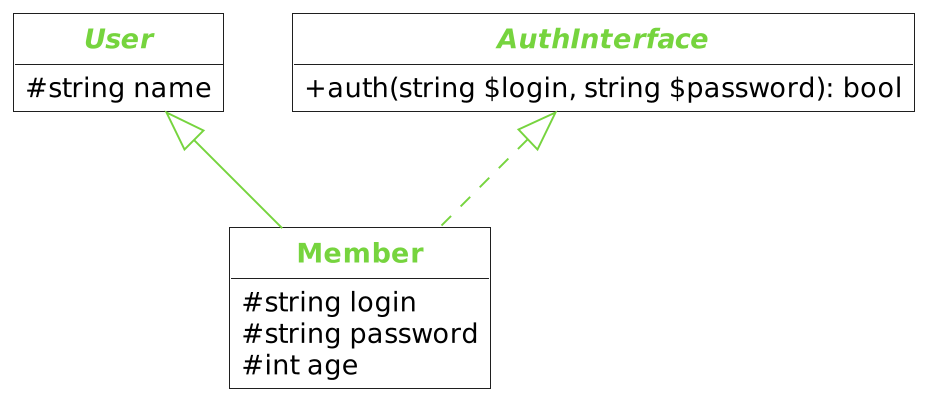

The diagram above was rendered by PlantUML. Its source (embedded in the PNG):
@startuml
'https://plantuml.com/sequence-diagram

hide circle
scale 400 height
skinparam RoundCorner 0
skinparam classFontColor 76d43e
skinparam classBackgroundColor fff
skinparam classFontStyle bold
skinparam classAttributeIconSize 0
skinparam ArrowColor 76d43e
hide empty members

abstract class User {
    # string name
}
 interface AuthInterface {
    + auth(string $login, string $password): bool
 }

class Member extends User implements AuthInterface {
    # string login
    # string password
    # int age
}

@enduml